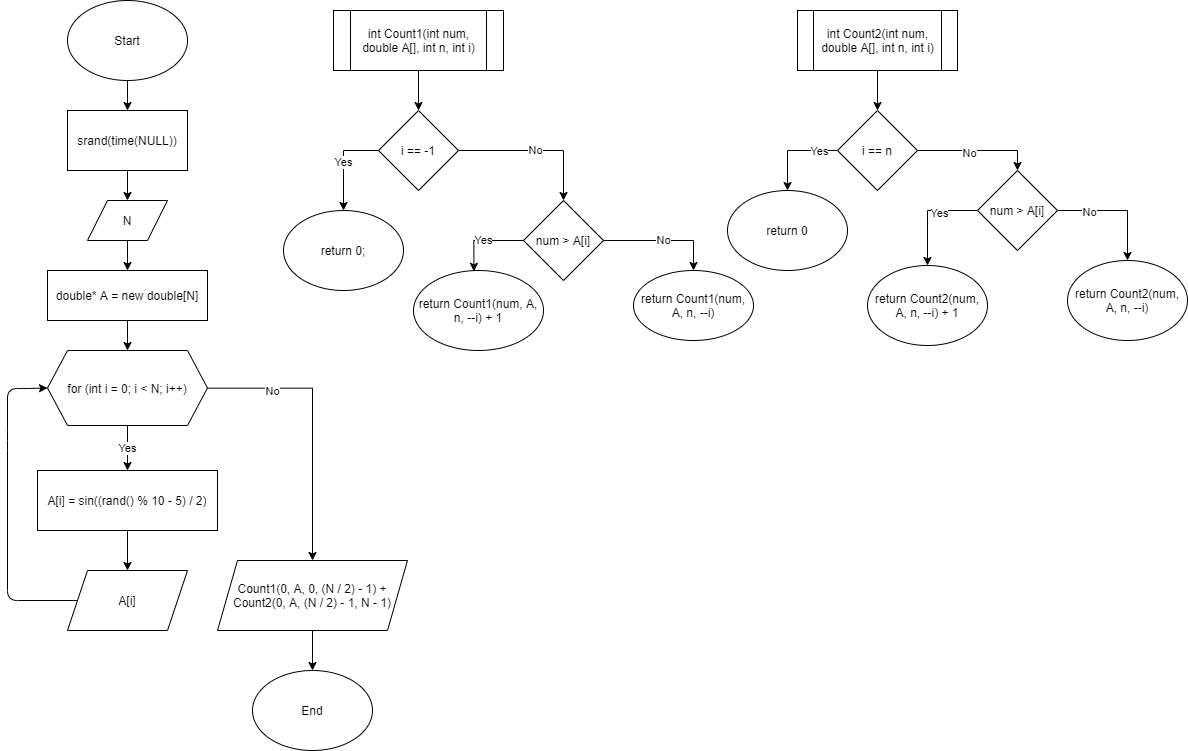

The diagram above was exported from draw.io. Its source (the exported page's mxGraphModel, read from the mxfile embedded in the PNG):
<mxGraphModel dx="1540" dy="2453" grid="1" gridSize="10" guides="1" tooltips="1" connect="1" arrows="1" fold="1" page="1" pageScale="1" pageWidth="1100" pageHeight="850" background="#ffffff" math="0" shadow="0">
  <root>
    <mxCell id="0" />
    <mxCell id="1" parent="0" />
    <mxCell id="av3GEI9YgQw1YGzzraKq-3" value="" style="edgeStyle=orthogonalEdgeStyle;rounded=0;orthogonalLoop=1;jettySize=auto;html=1;" edge="1" parent="1" source="av3GEI9YgQw1YGzzraKq-1" target="av3GEI9YgQw1YGzzraKq-2">
      <mxGeometry relative="1" as="geometry" />
    </mxCell>
    <mxCell id="av3GEI9YgQw1YGzzraKq-1" value="Start" style="ellipse;whiteSpace=wrap;html=1;" vertex="1" parent="1">
      <mxGeometry x="340" y="70" width="120" height="80" as="geometry" />
    </mxCell>
    <mxCell id="av3GEI9YgQw1YGzzraKq-5" value="" style="edgeStyle=orthogonalEdgeStyle;rounded=0;orthogonalLoop=1;jettySize=auto;html=1;" edge="1" parent="1" source="av3GEI9YgQw1YGzzraKq-2" target="av3GEI9YgQw1YGzzraKq-4">
      <mxGeometry relative="1" as="geometry" />
    </mxCell>
    <mxCell id="av3GEI9YgQw1YGzzraKq-2" value="srand(time(NULL))" style="whiteSpace=wrap;html=1;" vertex="1" parent="1">
      <mxGeometry x="340" y="180" width="120" height="60" as="geometry" />
    </mxCell>
    <mxCell id="av3GEI9YgQw1YGzzraKq-7" value="" style="edgeStyle=orthogonalEdgeStyle;rounded=0;orthogonalLoop=1;jettySize=auto;html=1;" edge="1" parent="1" source="av3GEI9YgQw1YGzzraKq-4" target="av3GEI9YgQw1YGzzraKq-6">
      <mxGeometry relative="1" as="geometry" />
    </mxCell>
    <mxCell id="av3GEI9YgQw1YGzzraKq-4" value="N" style="shape=parallelogram;perimeter=parallelogramPerimeter;whiteSpace=wrap;html=1;fixedSize=1;" vertex="1" parent="1">
      <mxGeometry x="360" y="270" width="80" height="40" as="geometry" />
    </mxCell>
    <mxCell id="av3GEI9YgQw1YGzzraKq-9" value="" style="edgeStyle=orthogonalEdgeStyle;rounded=0;orthogonalLoop=1;jettySize=auto;html=1;" edge="1" parent="1" source="av3GEI9YgQw1YGzzraKq-6" target="av3GEI9YgQw1YGzzraKq-8">
      <mxGeometry relative="1" as="geometry" />
    </mxCell>
    <mxCell id="av3GEI9YgQw1YGzzraKq-6" value="double* A = new double[N]" style="whiteSpace=wrap;html=1;" vertex="1" parent="1">
      <mxGeometry x="320" y="340" width="160" height="50" as="geometry" />
    </mxCell>
    <mxCell id="av3GEI9YgQw1YGzzraKq-12" value="Yes" style="edgeStyle=orthogonalEdgeStyle;rounded=0;orthogonalLoop=1;jettySize=auto;html=1;" edge="1" parent="1" source="av3GEI9YgQw1YGzzraKq-8" target="av3GEI9YgQw1YGzzraKq-11">
      <mxGeometry relative="1" as="geometry" />
    </mxCell>
    <mxCell id="av3GEI9YgQw1YGzzraKq-20" value="" style="edgeStyle=orthogonalEdgeStyle;rounded=0;orthogonalLoop=1;jettySize=auto;html=1;" edge="1" parent="1" source="av3GEI9YgQw1YGzzraKq-8" target="av3GEI9YgQw1YGzzraKq-19">
      <mxGeometry relative="1" as="geometry" />
    </mxCell>
    <mxCell id="av3GEI9YgQw1YGzzraKq-21" value="No" style="edgeLabel;html=1;align=center;verticalAlign=middle;resizable=0;points=[];" vertex="1" connectable="0" parent="av3GEI9YgQw1YGzzraKq-20">
      <mxGeometry x="-0.5523" y="-2" relative="1" as="geometry">
        <mxPoint as="offset" />
      </mxGeometry>
    </mxCell>
    <mxCell id="av3GEI9YgQw1YGzzraKq-8" value="for (int i = 0; i &lt; N; i++)" style="shape=hexagon;perimeter=hexagonPerimeter2;whiteSpace=wrap;html=1;fixedSize=1;" vertex="1" parent="1">
      <mxGeometry x="320" y="420" width="160" height="75" as="geometry" />
    </mxCell>
    <mxCell id="av3GEI9YgQw1YGzzraKq-14" value="" style="edgeStyle=orthogonalEdgeStyle;rounded=0;orthogonalLoop=1;jettySize=auto;html=1;" edge="1" parent="1" source="av3GEI9YgQw1YGzzraKq-11" target="av3GEI9YgQw1YGzzraKq-13">
      <mxGeometry relative="1" as="geometry" />
    </mxCell>
    <mxCell id="av3GEI9YgQw1YGzzraKq-11" value="A[i] = sin((rand() % 10 - 5) / 2)" style="whiteSpace=wrap;html=1;" vertex="1" parent="1">
      <mxGeometry x="310" y="540" width="180" height="60" as="geometry" />
    </mxCell>
    <mxCell id="av3GEI9YgQw1YGzzraKq-13" value="A[i]" style="shape=parallelogram;perimeter=parallelogramPerimeter;whiteSpace=wrap;html=1;fixedSize=1;" vertex="1" parent="1">
      <mxGeometry x="340" y="640" width="120" height="60" as="geometry" />
    </mxCell>
    <mxCell id="av3GEI9YgQw1YGzzraKq-15" value="" style="endArrow=classic;html=1;entryX=0;entryY=0.5;entryDx=0;entryDy=0;exitX=0;exitY=0.5;exitDx=0;exitDy=0;" edge="1" parent="1" source="av3GEI9YgQw1YGzzraKq-13" target="av3GEI9YgQw1YGzzraKq-8">
      <mxGeometry width="50" height="50" relative="1" as="geometry">
        <mxPoint x="610" y="430" as="sourcePoint" />
        <mxPoint x="660" y="380" as="targetPoint" />
        <Array as="points">
          <mxPoint x="350" y="670" />
          <mxPoint x="280" y="670" />
          <mxPoint x="280" y="510" />
          <mxPoint x="280" y="458" />
          <mxPoint x="300" y="458" />
        </Array>
      </mxGeometry>
    </mxCell>
    <mxCell id="av3GEI9YgQw1YGzzraKq-19" value="Count1(0, A, 0, (N / 2) - 1) + Count2(0, A, (N / 2) - 1, N - 1)" style="shape=parallelogram;perimeter=parallelogramPerimeter;whiteSpace=wrap;html=1;fixedSize=1;" vertex="1" parent="1">
      <mxGeometry x="490" y="630" width="190" height="70" as="geometry" />
    </mxCell>
    <mxCell id="av3GEI9YgQw1YGzzraKq-22" value="End" style="ellipse;whiteSpace=wrap;html=1;" vertex="1" parent="1">
      <mxGeometry x="525" y="740" width="120" height="80" as="geometry" />
    </mxCell>
    <mxCell id="av3GEI9YgQw1YGzzraKq-26" value="" style="endArrow=classic;html=1;" edge="1" parent="1" source="av3GEI9YgQw1YGzzraKq-19">
      <mxGeometry width="50" height="50" relative="1" as="geometry">
        <mxPoint x="585" y="750" as="sourcePoint" />
        <mxPoint x="585" y="740" as="targetPoint" />
      </mxGeometry>
    </mxCell>
    <mxCell id="av3GEI9YgQw1YGzzraKq-29" value="" style="edgeStyle=orthogonalEdgeStyle;rounded=0;orthogonalLoop=1;jettySize=auto;html=1;" edge="1" parent="1" source="av3GEI9YgQw1YGzzraKq-27" target="av3GEI9YgQw1YGzzraKq-28">
      <mxGeometry relative="1" as="geometry" />
    </mxCell>
    <mxCell id="av3GEI9YgQw1YGzzraKq-27" value="int Count1(int num, double A[], int n, int i)" style="shape=process;whiteSpace=wrap;html=1;backgroundOutline=1;" vertex="1" parent="1">
      <mxGeometry x="606" y="80" width="170" height="60" as="geometry" />
    </mxCell>
    <mxCell id="av3GEI9YgQw1YGzzraKq-31" value="Yes" style="edgeStyle=orthogonalEdgeStyle;rounded=0;orthogonalLoop=1;jettySize=auto;html=1;exitX=0;exitY=0.5;exitDx=0;exitDy=0;" edge="1" parent="1" source="av3GEI9YgQw1YGzzraKq-28" target="av3GEI9YgQw1YGzzraKq-30">
      <mxGeometry relative="1" as="geometry" />
    </mxCell>
    <mxCell id="av3GEI9YgQw1YGzzraKq-33" value="No" style="edgeStyle=orthogonalEdgeStyle;rounded=0;orthogonalLoop=1;jettySize=auto;html=1;" edge="1" parent="1" source="av3GEI9YgQw1YGzzraKq-28" target="av3GEI9YgQw1YGzzraKq-32">
      <mxGeometry relative="1" as="geometry" />
    </mxCell>
    <mxCell id="av3GEI9YgQw1YGzzraKq-28" value="i == -1" style="rhombus;whiteSpace=wrap;html=1;" vertex="1" parent="1">
      <mxGeometry x="651" y="180" width="80" height="80" as="geometry" />
    </mxCell>
    <mxCell id="av3GEI9YgQw1YGzzraKq-30" value="return 0;" style="ellipse;whiteSpace=wrap;html=1;" vertex="1" parent="1">
      <mxGeometry x="556" y="280" width="120" height="80" as="geometry" />
    </mxCell>
    <mxCell id="av3GEI9YgQw1YGzzraKq-37" value="Yes" style="edgeStyle=orthogonalEdgeStyle;rounded=0;orthogonalLoop=1;jettySize=auto;html=1;entryX=0.465;entryY=0.011;entryDx=0;entryDy=0;entryPerimeter=0;exitX=0;exitY=0.5;exitDx=0;exitDy=0;" edge="1" parent="1" source="av3GEI9YgQw1YGzzraKq-32" target="av3GEI9YgQw1YGzzraKq-38">
      <mxGeometry relative="1" as="geometry">
        <mxPoint x="746" y="350" as="targetPoint" />
      </mxGeometry>
    </mxCell>
    <mxCell id="av3GEI9YgQw1YGzzraKq-40" value="No" style="edgeStyle=orthogonalEdgeStyle;rounded=0;orthogonalLoop=1;jettySize=auto;html=1;entryX=0.5;entryY=0;entryDx=0;entryDy=0;" edge="1" parent="1" source="av3GEI9YgQw1YGzzraKq-32" target="av3GEI9YgQw1YGzzraKq-39">
      <mxGeometry relative="1" as="geometry">
        <Array as="points">
          <mxPoint x="966" y="310" />
        </Array>
      </mxGeometry>
    </mxCell>
    <mxCell id="av3GEI9YgQw1YGzzraKq-32" value="num &gt; A[i]" style="rhombus;whiteSpace=wrap;html=1;" vertex="1" parent="1">
      <mxGeometry x="796" y="270" width="80" height="80" as="geometry" />
    </mxCell>
    <mxCell id="av3GEI9YgQw1YGzzraKq-38" value="return Count1(num, A, n, --i) + 1" style="ellipse;whiteSpace=wrap;html=1;" vertex="1" parent="1">
      <mxGeometry x="686" y="340" width="130" height="80" as="geometry" />
    </mxCell>
    <mxCell id="av3GEI9YgQw1YGzzraKq-39" value="return Count1(num, A, n, --i)" style="ellipse;whiteSpace=wrap;html=1;" vertex="1" parent="1">
      <mxGeometry x="906" y="340" width="120" height="70" as="geometry" />
    </mxCell>
    <mxCell id="av3GEI9YgQw1YGzzraKq-44" value="" style="edgeStyle=orthogonalEdgeStyle;rounded=0;orthogonalLoop=1;jettySize=auto;html=1;" edge="1" parent="1" source="av3GEI9YgQw1YGzzraKq-42" target="av3GEI9YgQw1YGzzraKq-43">
      <mxGeometry relative="1" as="geometry" />
    </mxCell>
    <mxCell id="av3GEI9YgQw1YGzzraKq-42" value="int Count2(int num, double A[], int n, int i)" style="shape=process;whiteSpace=wrap;html=1;backgroundOutline=1;" vertex="1" parent="1">
      <mxGeometry x="1070" y="80" width="160" height="60" as="geometry" />
    </mxCell>
    <mxCell id="av3GEI9YgQw1YGzzraKq-46" value="" style="edgeStyle=orthogonalEdgeStyle;rounded=0;orthogonalLoop=1;jettySize=auto;html=1;exitX=0;exitY=0.5;exitDx=0;exitDy=0;" edge="1" parent="1" source="av3GEI9YgQw1YGzzraKq-43" target="av3GEI9YgQw1YGzzraKq-45">
      <mxGeometry relative="1" as="geometry" />
    </mxCell>
    <mxCell id="av3GEI9YgQw1YGzzraKq-47" value="Yes" style="edgeLabel;html=1;align=center;verticalAlign=middle;resizable=0;points=[];" vertex="1" connectable="0" parent="av3GEI9YgQw1YGzzraKq-46">
      <mxGeometry x="-0.5556" y="-1" relative="1" as="geometry">
        <mxPoint as="offset" />
      </mxGeometry>
    </mxCell>
    <mxCell id="av3GEI9YgQw1YGzzraKq-49" value="" style="edgeStyle=orthogonalEdgeStyle;rounded=0;orthogonalLoop=1;jettySize=auto;html=1;entryX=0.5;entryY=0;entryDx=0;entryDy=0;" edge="1" parent="1" source="av3GEI9YgQw1YGzzraKq-43" target="av3GEI9YgQw1YGzzraKq-48">
      <mxGeometry relative="1" as="geometry" />
    </mxCell>
    <mxCell id="av3GEI9YgQw1YGzzraKq-50" value="No" style="edgeLabel;html=1;align=center;verticalAlign=middle;resizable=0;points=[];" vertex="1" connectable="0" parent="av3GEI9YgQw1YGzzraKq-49">
      <mxGeometry x="-0.1786" y="-1" relative="1" as="geometry">
        <mxPoint as="offset" />
      </mxGeometry>
    </mxCell>
    <mxCell id="av3GEI9YgQw1YGzzraKq-43" value="i == n" style="rhombus;whiteSpace=wrap;html=1;" vertex="1" parent="1">
      <mxGeometry x="1110" y="180" width="80" height="80" as="geometry" />
    </mxCell>
    <mxCell id="av3GEI9YgQw1YGzzraKq-45" value="return 0" style="ellipse;whiteSpace=wrap;html=1;" vertex="1" parent="1">
      <mxGeometry x="1000" y="260" width="120" height="80" as="geometry" />
    </mxCell>
    <mxCell id="av3GEI9YgQw1YGzzraKq-52" value="" style="edgeStyle=orthogonalEdgeStyle;rounded=0;orthogonalLoop=1;jettySize=auto;html=1;exitX=0;exitY=0.5;exitDx=0;exitDy=0;" edge="1" parent="1" source="av3GEI9YgQw1YGzzraKq-48" target="av3GEI9YgQw1YGzzraKq-51">
      <mxGeometry relative="1" as="geometry" />
    </mxCell>
    <mxCell id="av3GEI9YgQw1YGzzraKq-53" value="Yes" style="edgeLabel;html=1;align=center;verticalAlign=middle;resizable=0;points=[];" vertex="1" connectable="0" parent="av3GEI9YgQw1YGzzraKq-52">
      <mxGeometry x="-0.2653" y="1" relative="1" as="geometry">
        <mxPoint as="offset" />
      </mxGeometry>
    </mxCell>
    <mxCell id="av3GEI9YgQw1YGzzraKq-55" value="" style="edgeStyle=orthogonalEdgeStyle;rounded=0;orthogonalLoop=1;jettySize=auto;html=1;" edge="1" parent="1" source="av3GEI9YgQw1YGzzraKq-48" target="av3GEI9YgQw1YGzzraKq-54">
      <mxGeometry relative="1" as="geometry" />
    </mxCell>
    <mxCell id="av3GEI9YgQw1YGzzraKq-56" value="No" style="edgeLabel;html=1;align=center;verticalAlign=middle;resizable=0;points=[];" vertex="1" connectable="0" parent="av3GEI9YgQw1YGzzraKq-55">
      <mxGeometry x="-0.5159" relative="1" as="geometry">
        <mxPoint as="offset" />
      </mxGeometry>
    </mxCell>
    <mxCell id="av3GEI9YgQw1YGzzraKq-48" value="num &amp;gt; A[i]" style="rhombus;whiteSpace=wrap;html=1;" vertex="1" parent="1">
      <mxGeometry x="1250" y="240" width="80" height="80" as="geometry" />
    </mxCell>
    <mxCell id="av3GEI9YgQw1YGzzraKq-51" value="return Count2(num, A, n, --i) + 1" style="ellipse;whiteSpace=wrap;html=1;" vertex="1" parent="1">
      <mxGeometry x="1140" y="335" width="120" height="80" as="geometry" />
    </mxCell>
    <mxCell id="av3GEI9YgQw1YGzzraKq-54" value="return Count2(num, A, n, --i)" style="ellipse;whiteSpace=wrap;html=1;" vertex="1" parent="1">
      <mxGeometry x="1340" y="330" width="120" height="80" as="geometry" />
    </mxCell>
  </root>
</mxGraphModel>